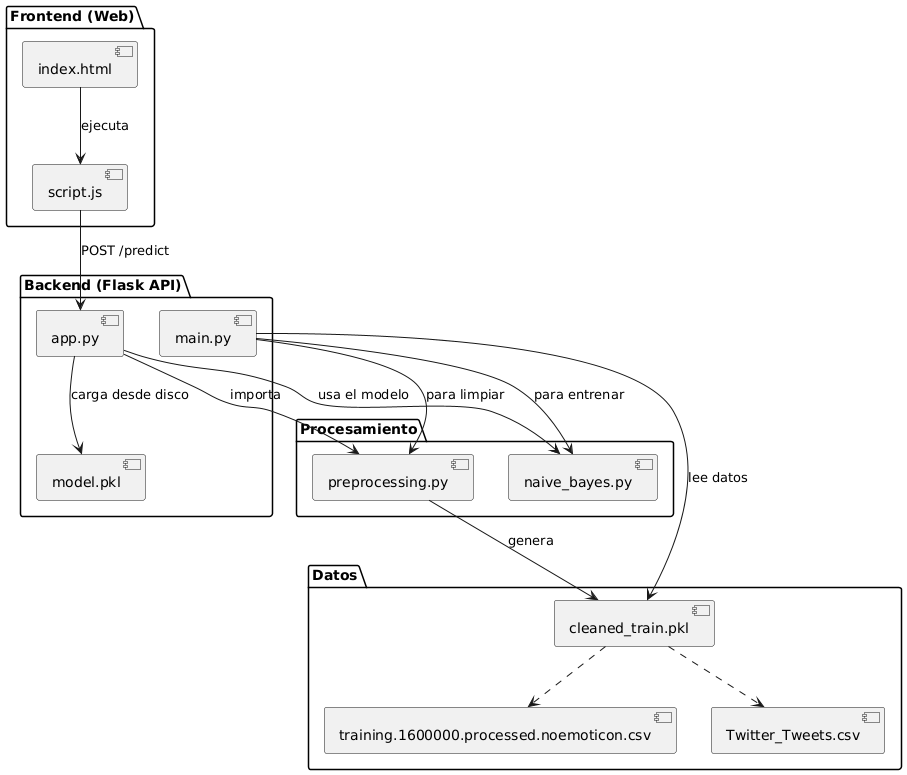

The diagram above was rendered by PlantUML. Its source (embedded in the PNG):
@startuml
package "Frontend (Web)" {
  [index.html]
  [script.js]
}

package "Backend (Flask API)" {
  [app.py]
  [main.py]
  [model.pkl]
}

package "Procesamiento" {
  [preprocessing.py]
  [naive_bayes.py]
}

package "Datos" {
  [training.1600000.processed.noemoticon.csv]
  [Twitter_Tweets.csv]
  [cleaned_train.pkl]
}

[index.html] --> [script.js] : ejecuta
[script.js] --> [app.py] : POST /predict

[app.py] --> [preprocessing.py] : importa
[app.py] --> [naive_bayes.py] : usa el modelo
[app.py] --> [model.pkl] : carga desde disco

[main.py] --> [preprocessing.py] : para limpiar
[main.py] --> [naive_bayes.py] : para entrenar
[main.py] --> [cleaned_train.pkl] : lee datos

[preprocessing.py] --> [cleaned_train.pkl] : genera
[cleaned_train.pkl] ..> [training.1600000.processed.noemoticon.csv]
[cleaned_train.pkl] ..> [Twitter_Tweets.csv]
@enduml